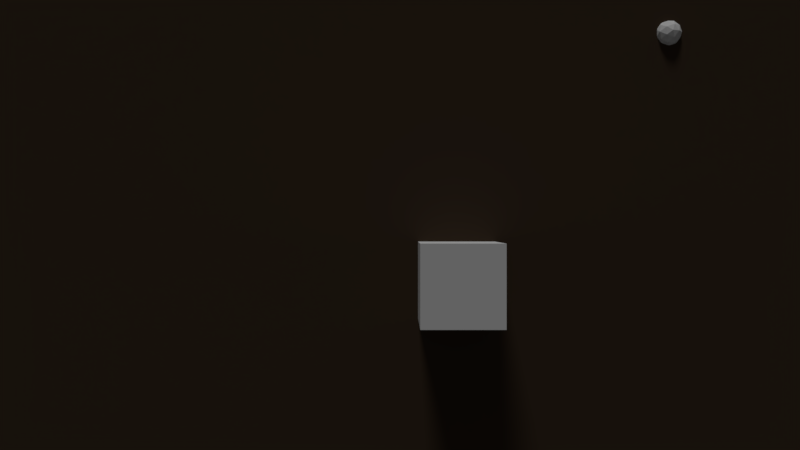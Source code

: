 # Source: game.blend  (saved by Blender 2.77.0; exported with 4.5.12 LTS)
import bpy
from mathutils import Matrix  # noqa: F401  (used for matrix-valued properties, if any)

bpy.ops.wm.read_factory_settings(use_empty=True)
scene = bpy.context.scene
scene.name = 'Scene'

# ---- collections
col_collection_1 = bpy.data.collections.new('Collection 1'); scene.collection.children.link(col_collection_1)
col_collection_2 = bpy.data.collections.new('Collection 2'); scene.collection.children.link(col_collection_2)
col_collection_2.hide_render = True
col_collection_2.hide_viewport = True

# ---- materials (node trees are filled in below, after node groups)
mat_material_001 = bpy.data.materials.new('Material.001')
mat_material_001.alpha_threshold = 0.0
mat_material_001.use_transparent_shadow = False
mat_material_001.diffuse_color = (0.06372, 0.01725, 0.003726, 1.0)
mat_material_001.roughness = 0.5
mat_ground = bpy.data.materials.new('ground')
mat_ground.alpha_threshold = 0.0
mat_ground.use_transparent_shadow = False
mat_ground.diffuse_color = (0.0578, 0.03818, 0.02441, 1.0)
mat_ground.roughness = 0.5
mat_ground.specular_intensity = 0.0
mat_material = bpy.data.materials.new('Material')
mat_material.alpha_threshold = 0.0
mat_material.use_transparent_shadow = False
mat_material.diffuse_color = (0.0, 0.0, 0.0, 1.0)
mat_material.roughness = 0.5

# ---- material node trees

# ---- world
world_world = bpy.data.worlds.new('World'); scene.world = world_world
world_world.color = (0.05088, 0.05088, 0.05088)
world_world.use_sun_shadow = False
world_world.sun_shadow_jitter_overblur = 0.0
world_world.cycles.sampling_method = 'MANUAL'

# ---- cameras
cam_camera_001 = bpy.data.cameras.new('Camera.001')
cam_camera_001.clip_end = 100.0
cam_camera_001.lens = 27.0
cam_camera_001.sensor_width = 32.0
cam_camera_001.sensor_height = 18.0
cam_camera_001.display_size = 2.0
cam_camera_001.dof.focus_distance = 0.0
cam_camera_001.dof.aperture_fstop = 128.0
cam_camera_001.dof.aperture_blades = 6

# ---- lights
light_sun_001 = bpy.data.lights.new('Sun.001', 'SUN')
light_sun_001.transmission_factor = 0.0
light_sun_001.angle = 0.1993
light_sun_001.energy = 1.0
light_sun_001.shadow_buffer_clip_start = 0.5
light_sun_001.shadow_soft_size = 0.1
light_sun_001.shadow_cascade_max_distance = 1000.0

# ---- meshes
me_plane_002 = bpy.data.meshes.new('Plane.002')
me_plane_002.from_pydata([(-128.0, -128.0, 0.0), (128.0, -128.0, 0.0), (-128.0, 128.0, 0.0), (128.0, 128.0, 0.0)], [], [(2, 0, 1, 3)])
me_plane_002.materials.append(mat_material_001)
me_plane_002.use_remesh_preserve_volume = False
me_plane_002.use_remesh_preserve_attributes = False
me_plane_002.use_mirror_vertex_groups = False
me_plane_002.update()
me_icosphere = bpy.data.meshes.new('Icosphere')
me_icosphere.from_pydata([(0.0, 0.0, -1.0), (0.7236, -0.5257, -0.4472), (-0.2764, -0.8506, -0.4472), (-0.8944, 0.0, -0.4472), (-0.2764, 0.8506, -0.4472), (0.7236, 0.5257, -0.4472), (0.2764, -0.8506, 0.4472), (-0.7236, -0.5257, 0.4472), (-0.7236, 0.5257, 0.4472), (0.2764, 0.8506, 0.4472), (0.8944, 0.0, 0.4472), (0.0, 0.0, 1.0), (-0.1625, -0.5, -0.8507), (0.4253, -0.309, -0.8507), (0.2629, -0.809, -0.5257), (0.8506, 0.0, -0.5257), (0.4253, 0.309, -0.8507), (-0.5257, 0.0, -0.8507), (-0.6882, -0.5, -0.5257), (-0.1625, 0.5, -0.8507), (-0.6882, 0.5, -0.5257), (0.2629, 0.809, -0.5257), (0.9511, -0.309, 0.0), (0.9511, 0.309, 0.0), (0.0, -1.0, 0.0), (0.5878, -0.809, 0.0), (-0.9511, -0.309, 0.0), (-0.5878, -0.809, 0.0), (-0.5878, 0.809, 0.0), (-0.9511, 0.309, 0.0), (0.5878, 0.809, 0.0), (0.0, 1.0, 0.0), (0.6882, -0.5, 0.5257), (-0.2629, -0.809, 0.5257), (-0.8506, 0.0, 0.5257), (-0.2629, 0.809, 0.5257), (0.6882, 0.5, 0.5257), (0.1625, -0.5, 0.8507), (0.5257, 0.0, 0.8507), (-0.4253, -0.309, 0.8507), (-0.4253, 0.309, 0.8507), (0.1625, 0.5, 0.8507)], [], [(0, 13, 12), (1, 13, 15), (0, 12, 17), (0, 17, 19), (0, 19, 16), (1, 15, 22), (2, 14, 24), (3, 18, 26), (4, 20, 28), (5, 21, 30), (1, 22, 25), (2, 24, 27), (3, 26, 29), (4, 28, 31), (5, 30, 23), (6, 32, 37), (7, 33, 39), (8, 34, 40), (9, 35, 41), (10, 36, 38), (38, 41, 11), (38, 36, 41), (36, 9, 41), (41, 40, 11), (41, 35, 40), (35, 8, 40), (40, 39, 11), (40, 34, 39), (34, 7, 39), (39, 37, 11), (39, 33, 37), (33, 6, 37), (37, 38, 11), (37, 32, 38), (32, 10, 38), (23, 36, 10), (23, 30, 36), (30, 9, 36), (31, 35, 9), (31, 28, 35), (28, 8, 35), (29, 34, 8), (29, 26, 34), (26, 7, 34), (27, 33, 7), (27, 24, 33), (24, 6, 33), (25, 32, 6), (25, 22, 32), (22, 10, 32), (30, 31, 9), (30, 21, 31), (21, 4, 31), (28, 29, 8), (28, 20, 29), (20, 3, 29), (26, 27, 7), (26, 18, 27), (18, 2, 27), (24, 25, 6), (24, 14, 25), (14, 1, 25), (22, 23, 10), (22, 15, 23), (15, 5, 23), (16, 21, 5), (16, 19, 21), (19, 4, 21), (19, 20, 4), (19, 17, 20), (17, 3, 20), (17, 18, 3), (17, 12, 18), (12, 2, 18), (15, 16, 5), (15, 13, 16), (13, 0, 16), (12, 14, 2), (12, 13, 14), (13, 1, 14)])
me_icosphere.use_remesh_preserve_volume = False
me_icosphere.use_remesh_preserve_attributes = False
me_icosphere.use_mirror_vertex_groups = False
me_icosphere.update()
me_cube_004 = bpy.data.meshes.new('Cube.004')
me_cube_004.from_pydata([(-0.3, -0.7166, -0.3), (-0.3, -0.7166, 0.3), (-0.1487, 0.3, -0.3), (-0.1487, 0.3, 0.3), (0.3, -0.7166, -0.3), (0.3, -0.7166, 0.3), (0.1487, 0.3, -0.3), (0.1487, 0.3, 0.3)], [], [(1, 3, 2, 0), (3, 7, 6, 2), (7, 5, 4, 6), (5, 1, 0, 4), (0, 2, 6, 4), (5, 7, 3, 1)])
me_cube_004.use_remesh_preserve_volume = False
me_cube_004.use_remesh_preserve_attributes = False
me_cube_004.use_mirror_vertex_groups = False
me_cube_004.update()
me_cube_003 = bpy.data.meshes.new('Cube.003')
me_cube_003.from_pydata([(-1.0, -1.0, -1.0), (-1.0, -1.0, 1.0), (-1.0, 1.0, -1.0), (-1.0, 1.0, 1.0), (1.0, -1.0, -1.0), (1.0, -1.0, 1.0), (1.0, 1.0, -1.0), (1.0, 1.0, 1.0)], [], [(1, 3, 2, 0), (3, 7, 6, 2), (7, 5, 4, 6), (5, 1, 0, 4), (0, 2, 6, 4), (5, 7, 3, 1)])
me_cube_003.use_remesh_preserve_volume = False
me_cube_003.use_remesh_preserve_attributes = False
me_cube_003.use_mirror_vertex_groups = False
me_cube_003.update()
me_plane = bpy.data.meshes.new('Plane')
me_plane.from_pydata([(-128.0, 127.8, 0.02436), (128.0, 127.8, 0.02436), (-128.0, -128.2, 0.0), (128.0, -128.2, 0.0)], [], [(2, 3, 1, 0)])
me_plane.materials.append(mat_ground)
me_plane.use_remesh_preserve_volume = False
me_plane.use_remesh_preserve_attributes = False
me_plane.use_mirror_vertex_groups = False
me_plane.update()
me_cube = bpy.data.meshes.new('Cube')
me_cube.from_pydata([(-0.5, -0.5, -0.5), (-0.5, -0.5, 0.5), (-0.5, 0.5, -0.5), (-0.5, 0.5, 0.5), (0.5, -0.5, -0.5), (0.5, -0.5, 0.5), (0.5, 0.5, -0.5), (0.5, 0.5, 0.5)], [], [(1, 3, 2, 0), (3, 7, 6, 2), (7, 5, 4, 6), (5, 1, 0, 4), (0, 2, 6, 4), (5, 7, 3, 1)])
me_cube.use_remesh_preserve_volume = False
me_cube.use_remesh_preserve_attributes = False
me_cube.use_mirror_vertex_groups = False
me_cube.update()
me_cube_001 = bpy.data.meshes.new('Cube.001')
me_cube_001.from_pydata([(0.0, 0.0, -0.4044), (0.0, 0.0, 0.5956), (0.0, 1.0, -0.4044), (0.0, 1.0, 0.5956), (1.0, 0.0, -0.4044), (1.0, 0.0, 0.5956), (1.0, 1.0, -0.4044), (1.0, 1.0, 0.5956)], [], [(1, 3, 2, 0), (3, 7, 6, 2), (7, 5, 4, 6), (5, 1, 0, 4), (0, 2, 6, 4), (5, 7, 3, 1)])
me_cube_001.materials.append(mat_material)
me_cube_001.use_remesh_preserve_volume = False
me_cube_001.use_remesh_preserve_attributes = False
me_cube_001.use_mirror_vertex_groups = False
me_cube_001.update()

# ---- objects
ob_grid = bpy.data.objects.new('Grid', me_plane_002)
ob_target = bpy.data.objects.new('target', me_icosphere)
ob_ant = bpy.data.objects.new('ant', me_cube_004)
ob_cube_001 = bpy.data.objects.new('Cube.001', me_cube_003)
ob_control = bpy.data.objects.new('Control', None)
ob_sun = bpy.data.objects.new('Sun', light_sun_001)
ob_camera = bpy.data.objects.new('Camera', cam_camera_001)
ob_ground = bpy.data.objects.new('Ground', me_plane)
ob_tile_building = bpy.data.objects.new('Tile.building', me_cube)
ob_tile_obscured = bpy.data.objects.new('Tile.obscured', me_cube_001)

# ---- transforms, parenting, visibility, modifiers, constraints
ob_grid.location = (0.0, 0.0, 0.2832)
ob_grid.hide_viewport = True
ob_grid.hide_render = True
ob_grid.lineart.crease_threshold = 0.0
_m = ob_grid.modifiers.new('Subsurf', 'SUBSURF')
_m.uv_smooth = 'PRESERVE_CORNERS'
_m.subdivision_type = 'SIMPLE'
_m.levels = 8
_m.render_levels = 8
_m.show_only_control_edges = False
_m = ob_grid.modifiers.new('Wireframe', 'WIREFRAME')
_m.thickness = 0.05
ob_target.location = (7.0, 5.0, 0.0)
ob_target.scale = (0.3357, 0.3357, 0.3357)
ob_target.lineart.crease_threshold = 0.0
ob_ant.location = (-4.243, -10.18, -4.675e-07)
ob_ant.rotation_euler = (0.0, -0.0, 0.4832)
ob_ant.lineart.crease_threshold = 0.0
ob_cube_001.location = (1.468, -1.43, 1.0)
ob_cube_001.lineart.crease_threshold = 0.0
ob_control.location = (0.0, 0.0, 0.0)
ob_control.empty_image_offset = (0.0, 0.0)
ob_control.lineart.crease_threshold = 0.0
ob_sun.location = (0.0, 0.0, 7.413)
ob_sun.rotation_euler = (-1.242, -0.1446, 0.08862)
ob_sun.lineart.crease_threshold = 0.0
ob_camera.location = (0.0, 0.0, 17.62)
ob_camera.lineart.crease_threshold = 0.0
ob_ground.location = (0.0, 0.0, -0.2153)
ob_ground.lineart.crease_threshold = 0.0
_vg = ob_ground.vertex_groups.new(name='Top')
_vg.add([0, 1, 2, 3], 1.0, 'REPLACE')
_m = ob_ground.modifiers.new('Subsurf', 'SUBSURF')
_m.uv_smooth = 'PRESERVE_CORNERS'
_m.subdivision_type = 'SIMPLE'
_m.levels = 7
_m.render_levels = 7
_m.show_only_control_edges = False
_m = ob_ground.modifiers.new('Decimate', 'DECIMATE')
_m.ratio = 0.2829
_m.use_collapse_triangulate = True
_m = ob_ground.modifiers.new('Displace', 'DISPLACE')
_m.vertex_group = 'Top'
_m.strength = 0.5
_m.direction = 'Z'
ob_tile_building.location = (-1.776, 0.0, 0.0)
ob_tile_building.lineart.crease_threshold = 0.0
ob_tile_obscured.location = (0.0, 0.0, 0.0)
ob_tile_obscured.scale = (1.0, 1.0, 4.638)
ob_tile_obscured.lineart.crease_threshold = 0.0

# ---- collection membership
col_collection_1.objects.link(ob_grid)
col_collection_1.objects.link(ob_target)
col_collection_1.objects.link(ob_ant)
col_collection_1.objects.link(ob_cube_001)
col_collection_1.objects.link(ob_control)
col_collection_1.objects.link(ob_sun)
col_collection_1.objects.link(ob_camera)
col_collection_1.objects.link(ob_ground)
col_collection_2.objects.link(ob_tile_building)
col_collection_2.objects.link(ob_tile_obscured)

# ---- scene / render settings (as saved in the file)
scene.camera = ob_camera
scene.frame_start = 1; scene.frame_end = 250; scene.frame_set(3)
scene.render.engine = 'BLENDER_EEVEE_NEXT'
scene.render.resolution_percentage = 50
scene.render.dither_intensity = 0.0
scene.cycles.use_denoising = False
scene.cycles.samples = 128
scene.cycles.sampling_pattern = 'TABULATED_SOBOL'
scene.cycles.light_sampling_threshold = 0.0
scene.cycles.use_adaptive_sampling = False
scene.cycles.use_light_tree = False
scene.cycles.blur_glossy = 0.0
scene.cycles.sample_clamp_indirect = 0.0
scene.view_settings.view_transform = 'Standard'
bpy.context.view_layer.update()

